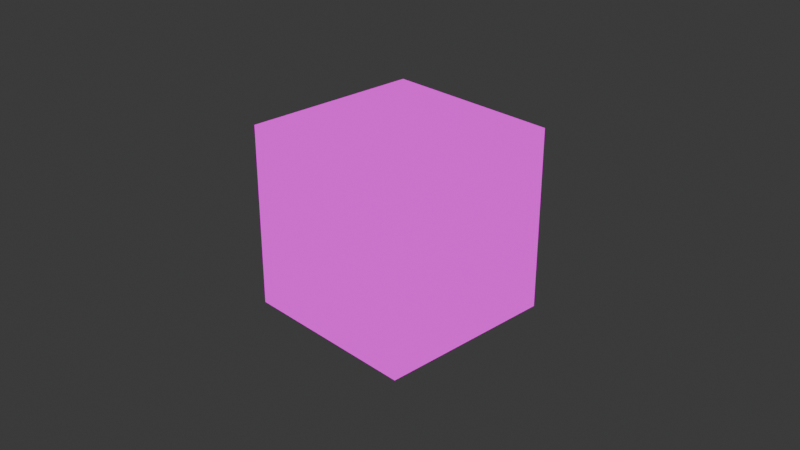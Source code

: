 # Source: dice.blend  (saved by Blender 4.3.34; exported with 4.5.12 LTS)
import bpy
from mathutils import Matrix  # noqa: F401  (used for matrix-valued properties, if any)

bpy.ops.wm.read_factory_settings(use_empty=True)
scene = bpy.context.scene
scene.name = 'Scene'

# ---- collections
col_collection = bpy.data.collections.new('Collection'); scene.collection.children.link(col_collection)

# ---- images (referenced by path relative to the original .blend; pixels are not part of the script)
import os
ASSET_DIR = os.environ.get("B2B_ASSET_DIR", "")  # directory of the original .blend (textures are referenced by path, not embedded)
HERE = os.path.dirname(os.path.abspath(__file__))  # packed textures are extracted next to this script under _unpacked/

def load_image(name, relpath, width, height, colorspace="sRGB"):
    """Load a texture the original file referenced (path relative to the .blend, or extracted next to this script)."""
    p = next((c for c in (os.path.join(HERE, relpath), os.path.join(ASSET_DIR, relpath)) if relpath and os.path.exists(c)), "")
    if p:
        img = bpy.data.images.load(p, check_existing=True)
        img.name = name
    else:  # same state as the original file: an image datablock whose file is absent (Cycles renders it pink)
        img = bpy.data.images.new(name, width, height)
        img.source = "FILE"
        img.filepath = "//" + (relpath or name)
    img.colorspace_settings.name = colorspace
    return img
img_dicesuface_png = load_image('DiceSuface.png', 'DiceSuface.png', 1024, 1024, 'sRGB')

# ---- materials (node trees are filled in below, after node groups)
mat_dicematerial = bpy.data.materials.new('DiceMaterial')

# ---- material node trees
mat_dicematerial.use_nodes = True; mat_dicematerial.node_tree.nodes.clear()
_N = mat_dicematerial.node_tree.nodes; _L = mat_dicematerial.node_tree.links
n0 = _N.new('ShaderNodeOutputMaterial'); n0.name = 'Material Output'; n0.location = (300, 300)
n1 = _N.new('ShaderNodeTexImage'); n1.name = 'Image Texture'; n1.location = (943, 411)
n1.image = img_dicesuface_png
n2 = _N.new('ShaderNodeTexImage'); n2.name = 'Image Texture.001'; n2.location = (508, 104)
n2.image = img_dicesuface_png
n3 = _N.new('ShaderNodeTexImage'); n3.name = 'Image Texture.002'; n3.location = (-8, 301)
n3.image = img_dicesuface_png
_L.new(n3.outputs[0], n0.inputs[0])
n0.is_active_output = True

# ---- world
world_world = bpy.data.worlds.new('World'); scene.world = world_world
world_world.use_nodes = True; world_world.node_tree.nodes.clear()
_N = world_world.node_tree.nodes; _L = world_world.node_tree.links
n0 = _N.new('ShaderNodeOutputWorld'); n0.name = 'World Output'; n0.location = (300, 300)
n1 = _N.new('ShaderNodeBackground'); n1.name = 'Background'; n1.location = (10, 300)
n1.inputs[0].default_value = (0.05088, 0.05088, 0.05088, 1.0)
_L.new(n1.outputs[0], n0.inputs[0])
n0.is_active_output = True
world_world.color = (0.05088, 0.05088, 0.05088)
world_world.sun_shadow_jitter_overblur = 0.0

# ---- cameras
cam_camera = bpy.data.cameras.new('Camera')
cam_camera.clip_end = 100.0
cam_camera.ortho_scale = 7.314

# ---- lights
light_light = bpy.data.lights.new('Light', 'POINT')
light_light.energy = 1000.0
light_light.shadow_soft_size = 0.1

# ---- meshes
me_cube_001 = bpy.data.meshes.new('Cube.001')
me_cube_001.from_pydata([(-1.0, -1.0, -1.0), (-1.0, -1.0, 1.0), (-1.0, 1.0, -1.0), (-1.0, 1.0, 1.0), (1.0, -1.0, -1.0), (1.0, -1.0, 1.0), (1.0, 1.0, -1.0), (1.0, 1.0, 1.0)], [], [(0, 1, 3, 2), (2, 3, 7, 6), (6, 7, 5, 4), (4, 5, 1, 0), (2, 6, 4, 0), (7, 3, 1, 5)])
_uv = me_cube_001.uv_layers.new(name='UVMap')
_uv.uv.foreach_set('vector', [0.375, 0.0, 0.625, 0.0, 0.625, 0.25, 0.375, 0.25, 0.375, 0.25, 0.625, 0.25, 0.625, 0.5, 0.375, 0.5, 0.375, 0.5, 0.625, 0.5, 0.625, 0.75, 0.375, 0.75, 0.375, 0.75, 0.625, 0.75, 0.625, 1.0, 0.375, 1.0, 0.125, 0.5, 0.375, 0.5, 0.375, 0.75, 0.125, 0.75, 0.625, 0.5, 0.875, 0.5, 0.875, 0.75, 0.625, 0.75])
me_cube_001.materials.append(mat_dicematerial)
me_cube_001.update()

# ---- objects
ob_light = bpy.data.objects.new('Light', light_light)
ob_camera = bpy.data.objects.new('Camera', cam_camera)
ob_dice = bpy.data.objects.new('Dice', me_cube_001)

# ---- transforms, parenting, visibility, modifiers, constraints
ob_light.location = (4.076, 1.005, 5.904)
ob_light.rotation_euler = (0.6503, 0.05522, 1.866)
ob_light.lock_rotations_4d = False
ob_light.empty_display_type = 'ARROWS'
ob_light.color = (0.0, 0.0, 0.0, 0.0)
ob_light.lineart.crease_threshold = 0.0
ob_camera.location = (7.359, -6.926, 4.958)
ob_camera.rotation_euler = (1.109, 0.0, 0.8149)
ob_camera.lock_rotations_4d = False
ob_camera.empty_display_type = 'ARROWS'
ob_camera.color = (0.0, 0.0, 0.0, 0.0)
ob_camera.display_type = 'WIRE'
ob_camera.lineart.crease_threshold = 0.0
ob_dice.location = (0.0, 0.0, 0.0)

# ---- collection membership
col_collection.objects.link(ob_light)
col_collection.objects.link(ob_camera)
col_collection.objects.link(ob_dice)

# ---- scene / render settings (as saved in the file)
scene.camera = ob_camera
scene.frame_start = 1; scene.frame_end = 250; scene.frame_set(1)
scene.render.engine = 'BLENDER_EEVEE_NEXT'
bpy.context.view_layer.update()

